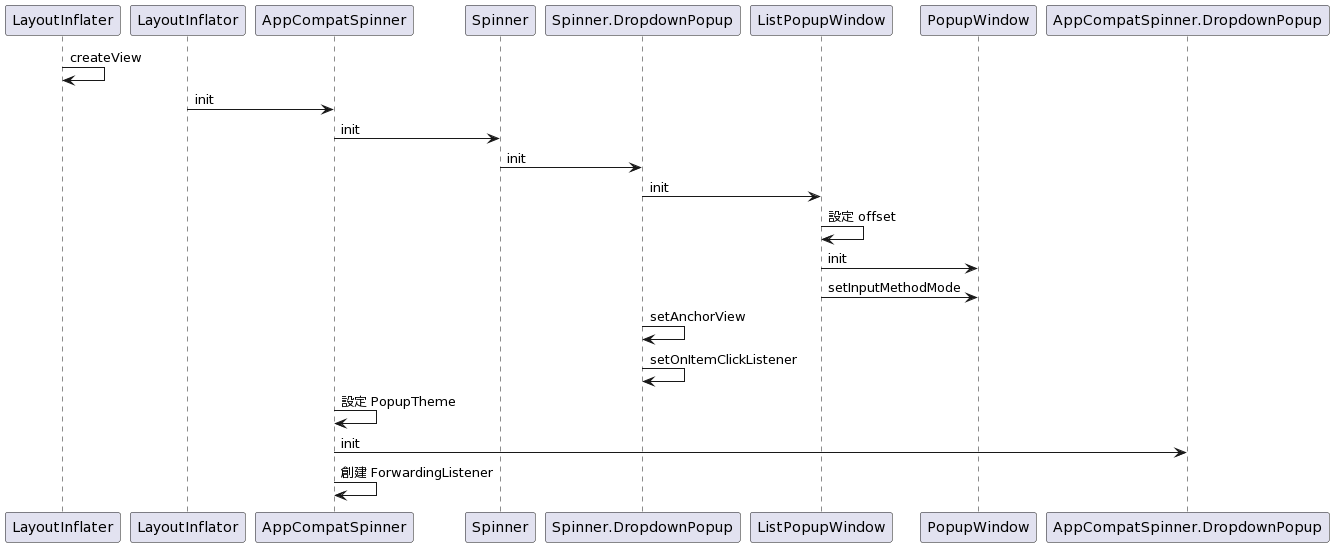

The diagram above was rendered by PlantUML. Its source (embedded in the PNG):
@startuml
LayoutInflater -> LayoutInflater : createView
LayoutInflator -> AppCompatSpinner : init
AppCompatSpinner -> Spinner : init 
Spinner -> Spinner.DropdownPopup : init
Spinner.DropdownPopup -> ListPopupWindow : init 
ListPopupWindow -> ListPopupWindow : 設定 offset
ListPopupWindow -> PopupWindow : init 
ListPopupWindow -> PopupWindow : setInputMethodMode
Spinner.DropdownPopup -> Spinner.DropdownPopup : setAnchorView
Spinner.DropdownPopup -> Spinner.DropdownPopup : setOnItemClickListener
AppCompatSpinner -> AppCompatSpinner : 設定 PopupTheme
AppCompatSpinner -> AppCompatSpinner.DropdownPopup : init
AppCompatSpinner -> AppCompatSpinner : 創建 ForwardingListener
@enduml